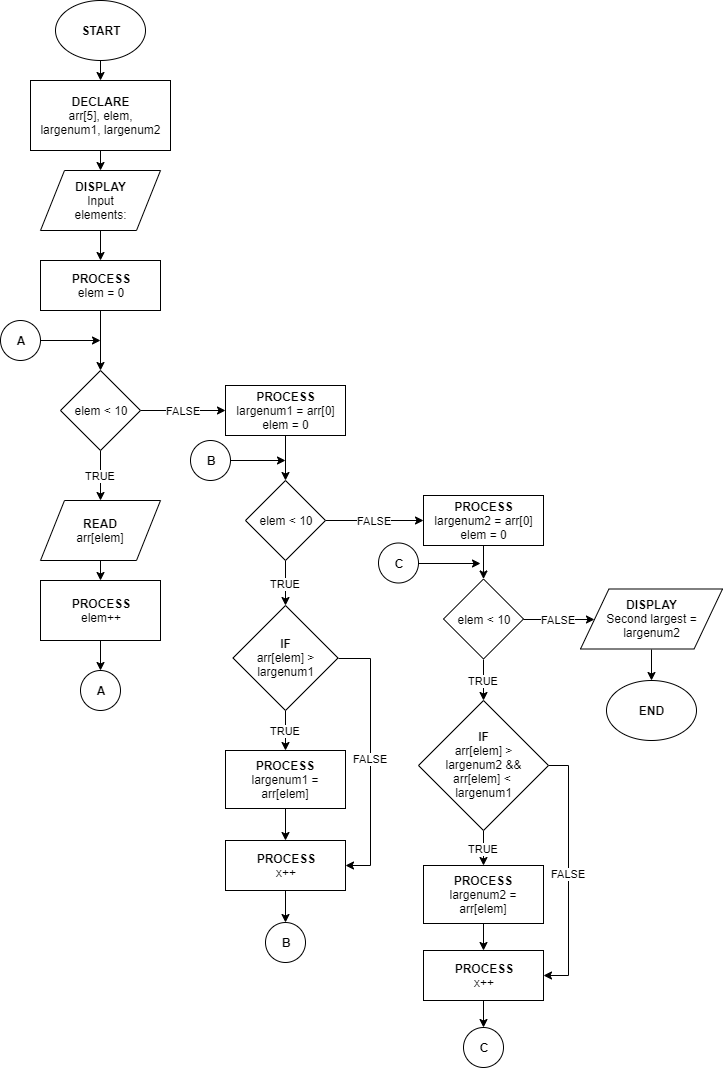

The diagram above was exported from draw.io. Its source (the exported page's mxGraphModel, read from the mxfile embedded in the PNG):
<mxGraphModel dx="1024" dy="592" grid="1" gridSize="10" guides="1" tooltips="1" connect="1" arrows="1" fold="1" page="1" pageScale="1" pageWidth="850" pageHeight="1400" math="0" shadow="0">
  <root>
    <mxCell id="0" />
    <mxCell id="1" parent="0" />
    <mxCell id="K5bzpIDBsGQkX4_Dv3pN-8" style="edgeStyle=orthogonalEdgeStyle;rounded=0;orthogonalLoop=1;jettySize=auto;html=1;exitX=0.5;exitY=1;exitDx=0;exitDy=0;entryX=0.5;entryY=0;entryDx=0;entryDy=0;" edge="1" parent="1" source="K5bzpIDBsGQkX4_Dv3pN-1" target="K5bzpIDBsGQkX4_Dv3pN-2">
      <mxGeometry relative="1" as="geometry" />
    </mxCell>
    <mxCell id="K5bzpIDBsGQkX4_Dv3pN-1" value="&lt;b&gt;START&lt;/b&gt;" style="ellipse;whiteSpace=wrap;html=1;" vertex="1" parent="1">
      <mxGeometry x="95" y="20" width="90" height="60" as="geometry" />
    </mxCell>
    <mxCell id="K5bzpIDBsGQkX4_Dv3pN-9" style="edgeStyle=orthogonalEdgeStyle;rounded=0;orthogonalLoop=1;jettySize=auto;html=1;exitX=0.5;exitY=1;exitDx=0;exitDy=0;entryX=0.5;entryY=0;entryDx=0;entryDy=0;" edge="1" parent="1" source="K5bzpIDBsGQkX4_Dv3pN-2" target="K5bzpIDBsGQkX4_Dv3pN-3">
      <mxGeometry relative="1" as="geometry" />
    </mxCell>
    <mxCell id="K5bzpIDBsGQkX4_Dv3pN-2" value="DECLARE&lt;br&gt;&lt;span style=&quot;font-weight: normal&quot;&gt;arr[5], elem,&lt;br&gt;largenum1, largenum2&lt;br&gt;&lt;/span&gt;" style="rounded=0;whiteSpace=wrap;html=1;fontStyle=1" vertex="1" parent="1">
      <mxGeometry x="70" y="100" width="140" height="70" as="geometry" />
    </mxCell>
    <mxCell id="K5bzpIDBsGQkX4_Dv3pN-10" style="edgeStyle=orthogonalEdgeStyle;rounded=0;orthogonalLoop=1;jettySize=auto;html=1;exitX=0.5;exitY=1;exitDx=0;exitDy=0;entryX=0.5;entryY=0;entryDx=0;entryDy=0;" edge="1" parent="1" source="K5bzpIDBsGQkX4_Dv3pN-3" target="K5bzpIDBsGQkX4_Dv3pN-4">
      <mxGeometry relative="1" as="geometry" />
    </mxCell>
    <mxCell id="K5bzpIDBsGQkX4_Dv3pN-3" value="DISPLAY&lt;br&gt;&lt;span style=&quot;font-weight: normal&quot;&gt;Input&lt;br&gt;elements:&lt;br&gt;&lt;/span&gt;" style="shape=parallelogram;perimeter=parallelogramPerimeter;whiteSpace=wrap;html=1;fontStyle=1" vertex="1" parent="1">
      <mxGeometry x="80" y="190" width="120" height="60" as="geometry" />
    </mxCell>
    <mxCell id="K5bzpIDBsGQkX4_Dv3pN-11" style="edgeStyle=orthogonalEdgeStyle;rounded=0;orthogonalLoop=1;jettySize=auto;html=1;exitX=0.5;exitY=1;exitDx=0;exitDy=0;" edge="1" parent="1" source="K5bzpIDBsGQkX4_Dv3pN-4" target="K5bzpIDBsGQkX4_Dv3pN-5">
      <mxGeometry relative="1" as="geometry" />
    </mxCell>
    <mxCell id="K5bzpIDBsGQkX4_Dv3pN-4" value="PROCESS&lt;br&gt;&lt;span style=&quot;font-weight: normal&quot;&gt;elem = 0&lt;/span&gt;" style="rounded=0;whiteSpace=wrap;html=1;fontStyle=1" vertex="1" parent="1">
      <mxGeometry x="80" y="280" width="120" height="50" as="geometry" />
    </mxCell>
    <mxCell id="K5bzpIDBsGQkX4_Dv3pN-13" value="TRUE" style="edgeStyle=orthogonalEdgeStyle;rounded=0;orthogonalLoop=1;jettySize=auto;html=1;exitX=0.5;exitY=1;exitDx=0;exitDy=0;entryX=0.5;entryY=0;entryDx=0;entryDy=0;" edge="1" parent="1" source="K5bzpIDBsGQkX4_Dv3pN-5" target="K5bzpIDBsGQkX4_Dv3pN-6">
      <mxGeometry relative="1" as="geometry" />
    </mxCell>
    <mxCell id="K5bzpIDBsGQkX4_Dv3pN-23" value="FALSE" style="edgeStyle=orthogonalEdgeStyle;rounded=0;orthogonalLoop=1;jettySize=auto;html=1;exitX=1;exitY=0.5;exitDx=0;exitDy=0;entryX=0;entryY=0.5;entryDx=0;entryDy=0;" edge="1" parent="1" source="K5bzpIDBsGQkX4_Dv3pN-5" target="K5bzpIDBsGQkX4_Dv3pN-24">
      <mxGeometry relative="1" as="geometry">
        <mxPoint x="252" y="430" as="targetPoint" />
      </mxGeometry>
    </mxCell>
    <mxCell id="K5bzpIDBsGQkX4_Dv3pN-5" value="elem &amp;lt; 10" style="rhombus;whiteSpace=wrap;html=1;" vertex="1" parent="1">
      <mxGeometry x="100" y="390" width="80" height="80" as="geometry" />
    </mxCell>
    <mxCell id="K5bzpIDBsGQkX4_Dv3pN-15" style="edgeStyle=orthogonalEdgeStyle;rounded=0;orthogonalLoop=1;jettySize=auto;html=1;exitX=0.5;exitY=1;exitDx=0;exitDy=0;entryX=0.5;entryY=0;entryDx=0;entryDy=0;" edge="1" parent="1" source="K5bzpIDBsGQkX4_Dv3pN-6" target="K5bzpIDBsGQkX4_Dv3pN-7">
      <mxGeometry relative="1" as="geometry" />
    </mxCell>
    <mxCell id="K5bzpIDBsGQkX4_Dv3pN-6" value="&lt;b&gt;READ&lt;/b&gt;&lt;br&gt;arr[elem]" style="shape=parallelogram;perimeter=parallelogramPerimeter;whiteSpace=wrap;html=1;" vertex="1" parent="1">
      <mxGeometry x="80" y="520" width="120" height="60" as="geometry" />
    </mxCell>
    <mxCell id="K5bzpIDBsGQkX4_Dv3pN-17" style="edgeStyle=orthogonalEdgeStyle;rounded=0;orthogonalLoop=1;jettySize=auto;html=1;exitX=0.5;exitY=1;exitDx=0;exitDy=0;entryX=0.5;entryY=0;entryDx=0;entryDy=0;" edge="1" parent="1" source="K5bzpIDBsGQkX4_Dv3pN-7" target="K5bzpIDBsGQkX4_Dv3pN-16">
      <mxGeometry relative="1" as="geometry" />
    </mxCell>
    <mxCell id="K5bzpIDBsGQkX4_Dv3pN-7" value="PROCESS&lt;br&gt;&lt;span style=&quot;font-weight: normal&quot;&gt;elem++&lt;/span&gt;" style="rounded=0;whiteSpace=wrap;html=1;fontStyle=1" vertex="1" parent="1">
      <mxGeometry x="80" y="600" width="120" height="60" as="geometry" />
    </mxCell>
    <mxCell id="K5bzpIDBsGQkX4_Dv3pN-16" value="A" style="ellipse;whiteSpace=wrap;html=1;aspect=fixed;fontStyle=1" vertex="1" parent="1">
      <mxGeometry x="120" y="690" width="40" height="40" as="geometry" />
    </mxCell>
    <mxCell id="K5bzpIDBsGQkX4_Dv3pN-21" style="edgeStyle=orthogonalEdgeStyle;rounded=0;orthogonalLoop=1;jettySize=auto;html=1;" edge="1" parent="1" source="K5bzpIDBsGQkX4_Dv3pN-20">
      <mxGeometry relative="1" as="geometry">
        <mxPoint x="140" y="360" as="targetPoint" />
      </mxGeometry>
    </mxCell>
    <mxCell id="K5bzpIDBsGQkX4_Dv3pN-20" value="A" style="ellipse;whiteSpace=wrap;html=1;aspect=fixed;fontStyle=1" vertex="1" parent="1">
      <mxGeometry x="40" y="340" width="40" height="40" as="geometry" />
    </mxCell>
    <mxCell id="K5bzpIDBsGQkX4_Dv3pN-34" style="edgeStyle=orthogonalEdgeStyle;rounded=0;orthogonalLoop=1;jettySize=auto;html=1;exitX=0.5;exitY=1;exitDx=0;exitDy=0;entryX=0.5;entryY=0;entryDx=0;entryDy=0;" edge="1" parent="1" source="K5bzpIDBsGQkX4_Dv3pN-24" target="K5bzpIDBsGQkX4_Dv3pN-28">
      <mxGeometry relative="1" as="geometry" />
    </mxCell>
    <mxCell id="K5bzpIDBsGQkX4_Dv3pN-24" value="PROCESS&lt;br&gt;&lt;span style=&quot;font-weight: normal&quot;&gt;largenum1 = arr[0]&lt;br&gt;elem = 0&lt;/span&gt;" style="rounded=0;whiteSpace=wrap;html=1;fontStyle=1" vertex="1" parent="1">
      <mxGeometry x="265" y="405" width="120" height="50" as="geometry" />
    </mxCell>
    <mxCell id="K5bzpIDBsGQkX4_Dv3pN-27" value="TRUE" style="edgeStyle=orthogonalEdgeStyle;rounded=0;orthogonalLoop=1;jettySize=auto;html=1;exitX=0.5;exitY=1;exitDx=0;exitDy=0;entryX=0.5;entryY=0;entryDx=0;entryDy=0;" edge="1" parent="1" source="K5bzpIDBsGQkX4_Dv3pN-28" target="K5bzpIDBsGQkX4_Dv3pN-55">
      <mxGeometry relative="1" as="geometry">
        <mxPoint x="325" y="630" as="targetPoint" />
      </mxGeometry>
    </mxCell>
    <mxCell id="K5bzpIDBsGQkX4_Dv3pN-97" value="FALSE" style="edgeStyle=orthogonalEdgeStyle;rounded=0;orthogonalLoop=1;jettySize=auto;html=1;exitX=1;exitY=0.5;exitDx=0;exitDy=0;entryX=0;entryY=0.5;entryDx=0;entryDy=0;" edge="1" parent="1" source="K5bzpIDBsGQkX4_Dv3pN-28" target="K5bzpIDBsGQkX4_Dv3pN-98">
      <mxGeometry relative="1" as="geometry">
        <mxPoint x="405" y="540" as="targetPoint" />
      </mxGeometry>
    </mxCell>
    <mxCell id="K5bzpIDBsGQkX4_Dv3pN-28" value="elem &amp;lt; 10" style="rhombus;whiteSpace=wrap;html=1;" vertex="1" parent="1">
      <mxGeometry x="285" y="500" width="80" height="80" as="geometry" />
    </mxCell>
    <mxCell id="K5bzpIDBsGQkX4_Dv3pN-44" style="edgeStyle=orthogonalEdgeStyle;rounded=0;orthogonalLoop=1;jettySize=auto;html=1;exitX=1;exitY=0.5;exitDx=0;exitDy=0;" edge="1" parent="1" source="K5bzpIDBsGQkX4_Dv3pN-43">
      <mxGeometry relative="1" as="geometry">
        <mxPoint x="325" y="480" as="targetPoint" />
      </mxGeometry>
    </mxCell>
    <mxCell id="K5bzpIDBsGQkX4_Dv3pN-43" value="B" style="ellipse;whiteSpace=wrap;html=1;aspect=fixed;fontStyle=1" vertex="1" parent="1">
      <mxGeometry x="230" y="460" width="40" height="40" as="geometry" />
    </mxCell>
    <mxCell id="K5bzpIDBsGQkX4_Dv3pN-89" value="TRUE" style="edgeStyle=orthogonalEdgeStyle;rounded=0;orthogonalLoop=1;jettySize=auto;html=1;exitX=0.5;exitY=1;exitDx=0;exitDy=0;entryX=0.5;entryY=0;entryDx=0;entryDy=0;" edge="1" parent="1" source="K5bzpIDBsGQkX4_Dv3pN-55" target="K5bzpIDBsGQkX4_Dv3pN-57">
      <mxGeometry relative="1" as="geometry" />
    </mxCell>
    <mxCell id="K5bzpIDBsGQkX4_Dv3pN-93" value="FALSE" style="edgeStyle=orthogonalEdgeStyle;rounded=0;orthogonalLoop=1;jettySize=auto;html=1;exitX=1;exitY=0.5;exitDx=0;exitDy=0;entryX=1;entryY=0.5;entryDx=0;entryDy=0;" edge="1" parent="1" source="K5bzpIDBsGQkX4_Dv3pN-55" target="K5bzpIDBsGQkX4_Dv3pN-91">
      <mxGeometry relative="1" as="geometry">
        <Array as="points">
          <mxPoint x="410" y="678" />
          <mxPoint x="410" y="885" />
        </Array>
      </mxGeometry>
    </mxCell>
    <mxCell id="K5bzpIDBsGQkX4_Dv3pN-55" value="IF&lt;br&gt;&lt;span style=&quot;font-weight: normal&quot;&gt;arr[elem] &amp;gt;&lt;br&gt;largenum1&lt;br&gt;&lt;/span&gt;" style="rhombus;whiteSpace=wrap;html=1;fontStyle=1" vertex="1" parent="1">
      <mxGeometry x="272.5" y="625" width="105" height="105" as="geometry" />
    </mxCell>
    <mxCell id="K5bzpIDBsGQkX4_Dv3pN-92" style="edgeStyle=orthogonalEdgeStyle;rounded=0;orthogonalLoop=1;jettySize=auto;html=1;exitX=0.5;exitY=1;exitDx=0;exitDy=0;" edge="1" parent="1" source="K5bzpIDBsGQkX4_Dv3pN-57" target="K5bzpIDBsGQkX4_Dv3pN-91">
      <mxGeometry relative="1" as="geometry" />
    </mxCell>
    <mxCell id="K5bzpIDBsGQkX4_Dv3pN-57" value="PROCESS&lt;br&gt;&lt;span style=&quot;font-weight: 400&quot;&gt;largenum1 = arr[elem]&lt;/span&gt;" style="rounded=0;whiteSpace=wrap;html=1;fontStyle=1" vertex="1" parent="1">
      <mxGeometry x="265" y="770" width="120" height="58" as="geometry" />
    </mxCell>
    <mxCell id="K5bzpIDBsGQkX4_Dv3pN-95" style="edgeStyle=orthogonalEdgeStyle;rounded=0;orthogonalLoop=1;jettySize=auto;html=1;exitX=0.5;exitY=1;exitDx=0;exitDy=0;entryX=0.5;entryY=0;entryDx=0;entryDy=0;" edge="1" parent="1" source="K5bzpIDBsGQkX4_Dv3pN-91" target="K5bzpIDBsGQkX4_Dv3pN-94">
      <mxGeometry relative="1" as="geometry" />
    </mxCell>
    <mxCell id="K5bzpIDBsGQkX4_Dv3pN-91" value="PROCESS&lt;br&gt;&lt;span style=&quot;font-weight: normal&quot;&gt;x++&lt;/span&gt;" style="rounded=0;whiteSpace=wrap;html=1;fontStyle=1" vertex="1" parent="1">
      <mxGeometry x="265" y="860" width="120" height="50" as="geometry" />
    </mxCell>
    <mxCell id="K5bzpIDBsGQkX4_Dv3pN-94" value="B" style="ellipse;whiteSpace=wrap;html=1;aspect=fixed;fontStyle=1" vertex="1" parent="1">
      <mxGeometry x="305" y="942" width="40" height="40" as="geometry" />
    </mxCell>
    <mxCell id="K5bzpIDBsGQkX4_Dv3pN-100" style="edgeStyle=orthogonalEdgeStyle;rounded=0;orthogonalLoop=1;jettySize=auto;html=1;exitX=0.5;exitY=1;exitDx=0;exitDy=0;" edge="1" parent="1" source="K5bzpIDBsGQkX4_Dv3pN-98" target="K5bzpIDBsGQkX4_Dv3pN-99">
      <mxGeometry relative="1" as="geometry" />
    </mxCell>
    <mxCell id="K5bzpIDBsGQkX4_Dv3pN-98" value="PROCESS&lt;br&gt;&lt;span style=&quot;font-weight: normal&quot;&gt;largenum2 = arr[0]&lt;br&gt;elem = 0&lt;/span&gt;" style="rounded=0;whiteSpace=wrap;html=1;fontStyle=1" vertex="1" parent="1">
      <mxGeometry x="463" y="515" width="120" height="50" as="geometry" />
    </mxCell>
    <mxCell id="K5bzpIDBsGQkX4_Dv3pN-102" value="TRUE" style="edgeStyle=orthogonalEdgeStyle;rounded=0;orthogonalLoop=1;jettySize=auto;html=1;exitX=0.5;exitY=1;exitDx=0;exitDy=0;entryX=0.5;entryY=0;entryDx=0;entryDy=0;" edge="1" parent="1" source="K5bzpIDBsGQkX4_Dv3pN-99" target="K5bzpIDBsGQkX4_Dv3pN-101">
      <mxGeometry relative="1" as="geometry" />
    </mxCell>
    <mxCell id="K5bzpIDBsGQkX4_Dv3pN-110" value="FALSE" style="edgeStyle=orthogonalEdgeStyle;rounded=0;orthogonalLoop=1;jettySize=auto;html=1;exitX=1;exitY=0.5;exitDx=0;exitDy=0;" edge="1" parent="1" source="K5bzpIDBsGQkX4_Dv3pN-99" target="K5bzpIDBsGQkX4_Dv3pN-109">
      <mxGeometry relative="1" as="geometry" />
    </mxCell>
    <mxCell id="K5bzpIDBsGQkX4_Dv3pN-99" value="elem &amp;lt; 10" style="rhombus;whiteSpace=wrap;html=1;" vertex="1" parent="1">
      <mxGeometry x="483" y="598.5" width="80" height="80" as="geometry" />
    </mxCell>
    <mxCell id="K5bzpIDBsGQkX4_Dv3pN-105" value="TRUE" style="edgeStyle=orthogonalEdgeStyle;rounded=0;orthogonalLoop=1;jettySize=auto;html=1;exitX=0.5;exitY=1;exitDx=0;exitDy=0;entryX=0.5;entryY=0;entryDx=0;entryDy=0;" edge="1" parent="1" source="K5bzpIDBsGQkX4_Dv3pN-101" target="K5bzpIDBsGQkX4_Dv3pN-104">
      <mxGeometry relative="1" as="geometry" />
    </mxCell>
    <mxCell id="K5bzpIDBsGQkX4_Dv3pN-108" value="FALSE" style="edgeStyle=orthogonalEdgeStyle;rounded=0;orthogonalLoop=1;jettySize=auto;html=1;exitX=1;exitY=0.5;exitDx=0;exitDy=0;entryX=1;entryY=0.5;entryDx=0;entryDy=0;" edge="1" parent="1" source="K5bzpIDBsGQkX4_Dv3pN-101" target="K5bzpIDBsGQkX4_Dv3pN-106">
      <mxGeometry relative="1" as="geometry" />
    </mxCell>
    <mxCell id="K5bzpIDBsGQkX4_Dv3pN-101" value="IF&lt;br&gt;&lt;span style=&quot;font-weight: normal&quot;&gt;arr[elem] &amp;gt;&lt;br&gt;largenum2 &amp;amp;&amp;amp;&lt;br&gt;arr[elem] &amp;lt;&amp;nbsp;&lt;br&gt;largenum1&lt;br&gt;&lt;/span&gt;" style="rhombus;whiteSpace=wrap;html=1;fontStyle=1" vertex="1" parent="1">
      <mxGeometry x="458" y="720" width="130" height="130" as="geometry" />
    </mxCell>
    <mxCell id="K5bzpIDBsGQkX4_Dv3pN-107" style="edgeStyle=orthogonalEdgeStyle;rounded=0;orthogonalLoop=1;jettySize=auto;html=1;exitX=0.5;exitY=1;exitDx=0;exitDy=0;entryX=0.5;entryY=0;entryDx=0;entryDy=0;" edge="1" parent="1" source="K5bzpIDBsGQkX4_Dv3pN-104" target="K5bzpIDBsGQkX4_Dv3pN-106">
      <mxGeometry relative="1" as="geometry" />
    </mxCell>
    <mxCell id="K5bzpIDBsGQkX4_Dv3pN-104" value="PROCESS&lt;br&gt;&lt;span style=&quot;font-weight: 400&quot;&gt;largenum2 = arr[elem]&lt;/span&gt;" style="rounded=0;whiteSpace=wrap;html=1;fontStyle=1" vertex="1" parent="1">
      <mxGeometry x="463" y="885" width="120" height="58" as="geometry" />
    </mxCell>
    <mxCell id="K5bzpIDBsGQkX4_Dv3pN-114" style="edgeStyle=orthogonalEdgeStyle;rounded=0;orthogonalLoop=1;jettySize=auto;html=1;exitX=0.5;exitY=1;exitDx=0;exitDy=0;entryX=0.5;entryY=0;entryDx=0;entryDy=0;" edge="1" parent="1" source="K5bzpIDBsGQkX4_Dv3pN-106" target="K5bzpIDBsGQkX4_Dv3pN-113">
      <mxGeometry relative="1" as="geometry" />
    </mxCell>
    <mxCell id="K5bzpIDBsGQkX4_Dv3pN-106" value="PROCESS&lt;br&gt;&lt;span style=&quot;font-weight: normal&quot;&gt;x++&lt;/span&gt;" style="rounded=0;whiteSpace=wrap;html=1;fontStyle=1" vertex="1" parent="1">
      <mxGeometry x="463" y="970" width="120" height="50" as="geometry" />
    </mxCell>
    <mxCell id="K5bzpIDBsGQkX4_Dv3pN-112" style="edgeStyle=orthogonalEdgeStyle;rounded=0;orthogonalLoop=1;jettySize=auto;html=1;exitX=0.5;exitY=1;exitDx=0;exitDy=0;entryX=0.5;entryY=0;entryDx=0;entryDy=0;" edge="1" parent="1" source="K5bzpIDBsGQkX4_Dv3pN-109" target="K5bzpIDBsGQkX4_Dv3pN-111">
      <mxGeometry relative="1" as="geometry" />
    </mxCell>
    <mxCell id="K5bzpIDBsGQkX4_Dv3pN-109" value="DISPLAY&lt;br&gt;&lt;span style=&quot;font-weight: normal&quot;&gt;Second largest =&lt;br&gt;largenum2&lt;br&gt;&lt;/span&gt;" style="shape=parallelogram;perimeter=parallelogramPerimeter;whiteSpace=wrap;html=1;fontStyle=1" vertex="1" parent="1">
      <mxGeometry x="620" y="608.5" width="142" height="60" as="geometry" />
    </mxCell>
    <mxCell id="K5bzpIDBsGQkX4_Dv3pN-111" value="&lt;b&gt;END&lt;/b&gt;" style="ellipse;whiteSpace=wrap;html=1;" vertex="1" parent="1">
      <mxGeometry x="646" y="700" width="90" height="60" as="geometry" />
    </mxCell>
    <mxCell id="K5bzpIDBsGQkX4_Dv3pN-113" value="C" style="ellipse;whiteSpace=wrap;html=1;aspect=fixed;fontStyle=1" vertex="1" parent="1">
      <mxGeometry x="503" y="1047" width="40" height="40" as="geometry" />
    </mxCell>
    <mxCell id="K5bzpIDBsGQkX4_Dv3pN-117" style="edgeStyle=orthogonalEdgeStyle;rounded=0;orthogonalLoop=1;jettySize=auto;html=1;exitX=1;exitY=0.5;exitDx=0;exitDy=0;" edge="1" parent="1" source="K5bzpIDBsGQkX4_Dv3pN-115">
      <mxGeometry relative="1" as="geometry">
        <mxPoint x="520" y="583" as="targetPoint" />
      </mxGeometry>
    </mxCell>
    <mxCell id="K5bzpIDBsGQkX4_Dv3pN-115" value="C" style="ellipse;whiteSpace=wrap;html=1;aspect=fixed;fontStyle=1" vertex="1" parent="1">
      <mxGeometry x="418" y="562.5" width="40" height="40" as="geometry" />
    </mxCell>
  </root>
</mxGraphModel>